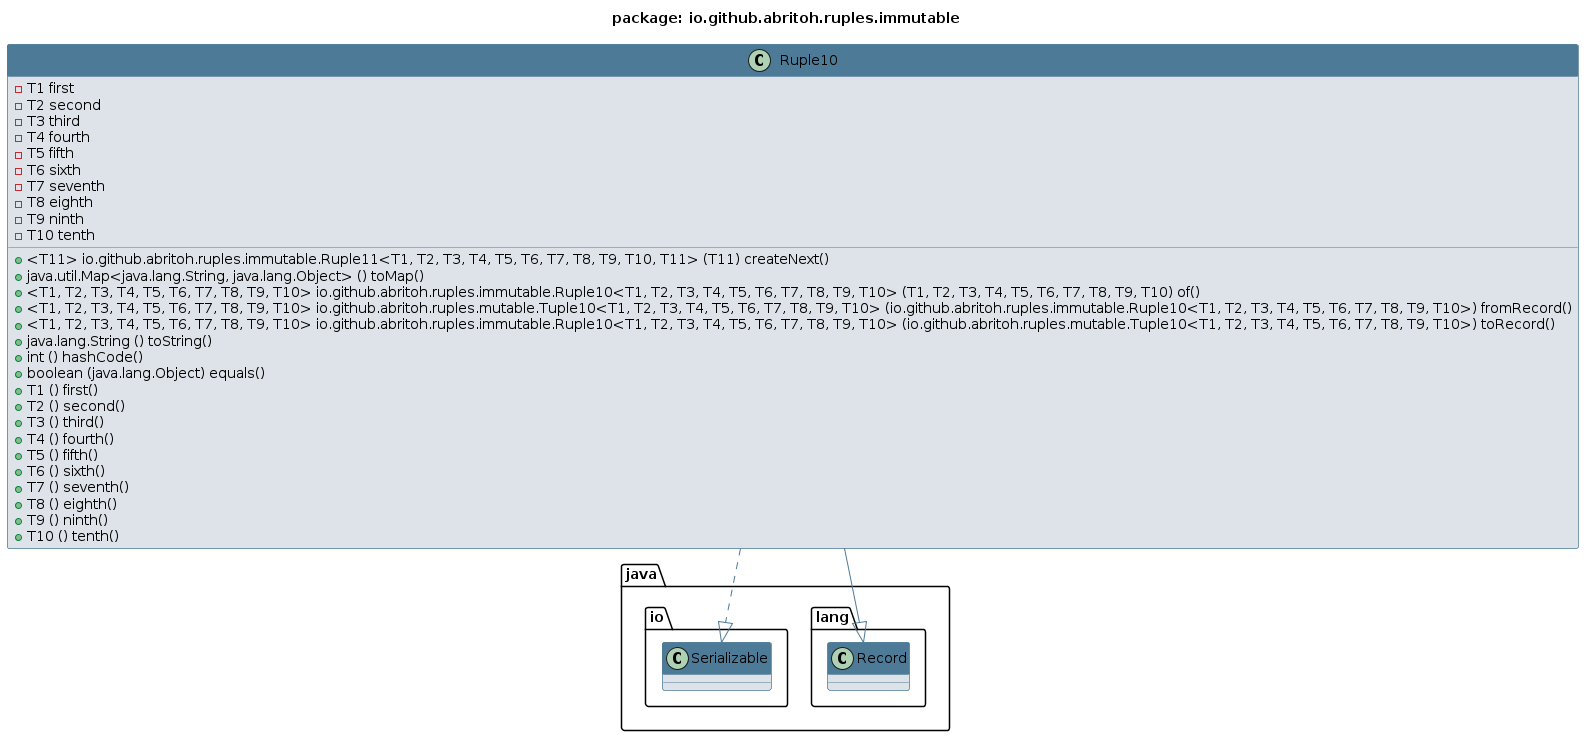

The diagram above was rendered by PlantUML. Its source (embedded in the PNG):
@startuml 
skinparam class { 
 BackgroundColor #DEE3E9 
 ArrowColor #4D7A97 
 BorderColor #4D7A97 
}
top to bottom direction 
title package: io.github.abritoh.ruples.immutable
skinparam titleBackgroundColor White
skinparam classHeaderBackgroundColor #4D7A97
skinparam stereotypeBBackgroundColor #F8981D


class Ruple10 {
 - T1 first
 - T2 second
 - T3 third
 - T4 fourth
 - T5 fifth
 - T6 sixth
 - T7 seventh
 - T8 eighth
 - T9 ninth
 - T10 tenth
 + <T11> io.github.abritoh.ruples.immutable.Ruple11<T1, T2, T3, T4, T5, T6, T7, T8, T9, T10, T11> (T11) createNext()
 + java.util.Map<java.lang.String, java.lang.Object> () toMap()
 + <T1, T2, T3, T4, T5, T6, T7, T8, T9, T10> io.github.abritoh.ruples.immutable.Ruple10<T1, T2, T3, T4, T5, T6, T7, T8, T9, T10> (T1, T2, T3, T4, T5, T6, T7, T8, T9, T10) of()
 + <T1, T2, T3, T4, T5, T6, T7, T8, T9, T10> io.github.abritoh.ruples.mutable.Tuple10<T1, T2, T3, T4, T5, T6, T7, T8, T9, T10> (io.github.abritoh.ruples.immutable.Ruple10<T1, T2, T3, T4, T5, T6, T7, T8, T9, T10>) fromRecord()
 + <T1, T2, T3, T4, T5, T6, T7, T8, T9, T10> io.github.abritoh.ruples.immutable.Ruple10<T1, T2, T3, T4, T5, T6, T7, T8, T9, T10> (io.github.abritoh.ruples.mutable.Tuple10<T1, T2, T3, T4, T5, T6, T7, T8, T9, T10>) toRecord()
 + java.lang.String () toString()
 + int () hashCode()
 + boolean (java.lang.Object) equals()
 + T1 () first()
 + T2 () second()
 + T3 () third()
 + T4 () fourth()
 + T5 () fifth()
 + T6 () sixth()
 + T7 () seventh()
 + T8 () eighth()
 + T9 () ninth()
 + T10 () tenth()
}
Ruple10 --|> java.lang.Record
Ruple10 ..|> java.io.Serializable
@enduml